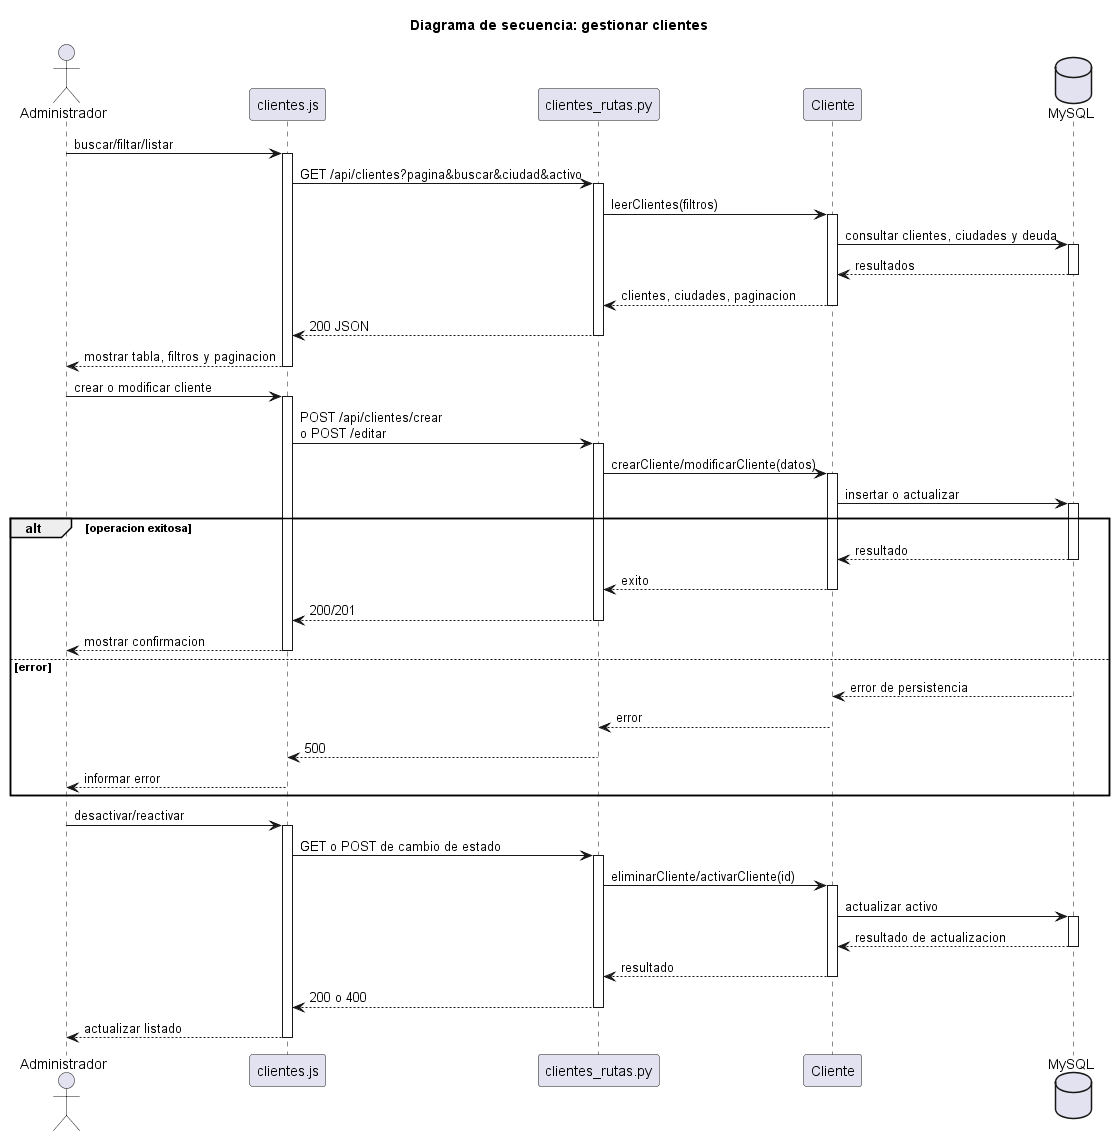

The diagram above was rendered by PlantUML. Its source (embedded in the PNG):
@startuml gestionar_clientes
title Diagrama de secuencia: gestionar clientes
actor Administrador
participant "clientes.js" as IU
participant "clientes_rutas.py" as API
participant "Cliente" as C
database "MySQL" as DB

Administrador -> IU: buscar/filtar/listar
activate IU
IU -> API: GET /api/clientes?pagina&buscar&ciudad&activo
activate API
API -> C: leerClientes(filtros)
activate C
C -> DB: consultar clientes, ciudades y deuda
activate DB
DB --> C: resultados
deactivate DB
C --> API: clientes, ciudades, paginacion
deactivate C
API --> IU: 200 JSON
deactivate API
IU --> Administrador: mostrar tabla, filtros y paginacion
deactivate IU

Administrador -> IU: crear o modificar cliente
activate IU
IU -> API: POST /api/clientes/crear\no POST /editar
activate API
API -> C: crearCliente/modificarCliente(datos)
activate C
C -> DB: insertar o actualizar
activate DB
alt operacion exitosa
  DB --> C: resultado
  deactivate DB
  C --> API: exito
  deactivate C
  API --> IU: 200/201
  deactivate API
  IU --> Administrador: mostrar confirmacion
  deactivate IU
else error
  DB --> C: error de persistencia
  deactivate DB
  C --> API: error
  deactivate C
  API --> IU: 500
  deactivate API
  IU --> Administrador: informar error
  deactivate IU
end

Administrador -> IU: desactivar/reactivar
activate IU
IU -> API: GET o POST de cambio de estado
activate API
API -> C: eliminarCliente/activarCliente(id)
activate C
C -> DB: actualizar activo
activate DB
DB --> C: resultado de actualizacion
deactivate DB
C --> API: resultado
deactivate C
API --> IU: 200 o 400
deactivate API
IU --> Administrador: actualizar listado
deactivate IU
@enduml